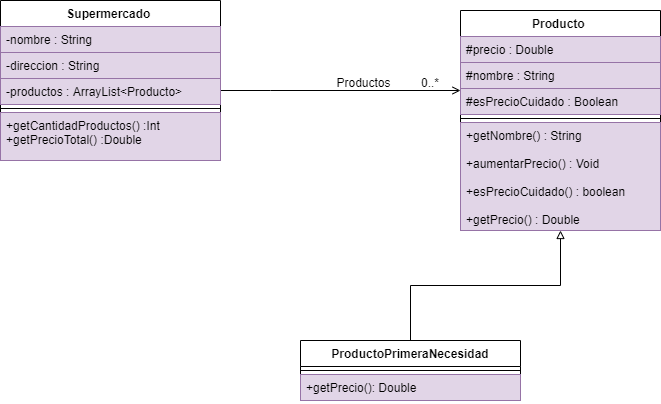

The diagram above was exported from draw.io. Its source (the exported page's mxGraphModel, read from the mxfile embedded in the PNG):
<mxGraphModel dx="782" dy="388" grid="1" gridSize="10" guides="1" tooltips="1" connect="1" arrows="1" fold="1" page="1" pageScale="1" pageWidth="827" pageHeight="1169" math="0" shadow="0">
  <root>
    <mxCell id="WIyWlLk6GJQsqaUBKTNV-0" />
    <mxCell id="WIyWlLk6GJQsqaUBKTNV-1" parent="WIyWlLk6GJQsqaUBKTNV-0" />
    <mxCell id="zkfFHV4jXpPFQw0GAbJ--26" value="" style="endArrow=open;shadow=0;strokeWidth=1;strokeColor=#000000;rounded=0;endFill=1;edgeStyle=elbowEdgeStyle;elbow=vertical;" parent="WIyWlLk6GJQsqaUBKTNV-1" source="zkfFHV4jXpPFQw0GAbJ--0" target="zkfFHV4jXpPFQw0GAbJ--17" edge="1">
      <mxGeometry x="0.5" y="41" relative="1" as="geometry">
        <mxPoint x="380" y="192" as="sourcePoint" />
        <mxPoint x="540" y="192" as="targetPoint" />
        <mxPoint x="-40" y="32" as="offset" />
        <Array as="points">
          <mxPoint x="340" y="190" />
        </Array>
      </mxGeometry>
    </mxCell>
    <mxCell id="zkfFHV4jXpPFQw0GAbJ--27" value="" style="resizable=0;align=left;verticalAlign=bottom;labelBackgroundColor=none;fontSize=12;" parent="zkfFHV4jXpPFQw0GAbJ--26" connectable="0" vertex="1">
      <mxGeometry x="-1" relative="1" as="geometry">
        <mxPoint y="4" as="offset" />
      </mxGeometry>
    </mxCell>
    <mxCell id="zkfFHV4jXpPFQw0GAbJ--28" value="0..*" style="resizable=0;align=right;verticalAlign=bottom;labelBackgroundColor=none;fontSize=12;" parent="zkfFHV4jXpPFQw0GAbJ--26" connectable="0" vertex="1">
      <mxGeometry x="1" relative="1" as="geometry">
        <mxPoint x="-20" y="1" as="offset" />
      </mxGeometry>
    </mxCell>
    <mxCell id="zkfFHV4jXpPFQw0GAbJ--29" value="Productos" style="text;html=1;resizable=0;points=[];;align=center;verticalAlign=middle;labelBackgroundColor=none;rounded=0;shadow=0;strokeWidth=1;fontSize=12;" parent="zkfFHV4jXpPFQw0GAbJ--26" vertex="1" connectable="0">
      <mxGeometry x="0.5" y="49" relative="1" as="geometry">
        <mxPoint x="-38" y="40" as="offset" />
      </mxGeometry>
    </mxCell>
    <mxCell id="MTD0dtxeVf27xHeXZupZ-4" style="edgeStyle=orthogonalEdgeStyle;rounded=0;orthogonalLoop=1;jettySize=auto;html=1;endArrow=block;endFill=0;" edge="1" parent="WIyWlLk6GJQsqaUBKTNV-1" source="MTD0dtxeVf27xHeXZupZ-0" target="zkfFHV4jXpPFQw0GAbJ--17">
      <mxGeometry relative="1" as="geometry" />
    </mxCell>
    <mxCell id="zkfFHV4jXpPFQw0GAbJ--0" value="Supermercado " style="swimlane;fontStyle=1;align=center;verticalAlign=top;childLayout=stackLayout;horizontal=1;startSize=26;horizontalStack=0;resizeParent=1;resizeLast=0;collapsible=1;marginBottom=0;rounded=0;shadow=0;strokeWidth=1;" parent="WIyWlLk6GJQsqaUBKTNV-1" vertex="1">
      <mxGeometry x="70" y="100" width="220" height="160" as="geometry">
        <mxRectangle x="230" y="140" width="160" height="26" as="alternateBounds" />
      </mxGeometry>
    </mxCell>
    <mxCell id="zkfFHV4jXpPFQw0GAbJ--1" value="-nombre : String" style="text;align=left;verticalAlign=top;spacingLeft=4;spacingRight=4;overflow=hidden;rotatable=0;points=[[0,0.5],[1,0.5]];portConstraint=eastwest;fillColor=#e1d5e7;strokeColor=#9673a6;" parent="zkfFHV4jXpPFQw0GAbJ--0" vertex="1">
      <mxGeometry y="26" width="220" height="26" as="geometry" />
    </mxCell>
    <mxCell id="zkfFHV4jXpPFQw0GAbJ--2" value="-direccion : String&#10;&#10;" style="text;align=left;verticalAlign=top;spacingLeft=4;spacingRight=4;overflow=hidden;rotatable=0;points=[[0,0.5],[1,0.5]];portConstraint=eastwest;rounded=0;shadow=0;html=0;fillColor=#e1d5e7;strokeColor=#9673a6;" parent="zkfFHV4jXpPFQw0GAbJ--0" vertex="1">
      <mxGeometry y="52" width="220" height="26" as="geometry" />
    </mxCell>
    <mxCell id="zkfFHV4jXpPFQw0GAbJ--3" value="-productos : ArrayList&lt;Producto&gt;" style="text;align=left;verticalAlign=top;spacingLeft=4;spacingRight=4;overflow=hidden;rotatable=0;points=[[0,0.5],[1,0.5]];portConstraint=eastwest;rounded=0;shadow=0;html=0;fillColor=#e1d5e7;strokeColor=#9673a6;" parent="zkfFHV4jXpPFQw0GAbJ--0" vertex="1">
      <mxGeometry y="78" width="220" height="26" as="geometry" />
    </mxCell>
    <mxCell id="zkfFHV4jXpPFQw0GAbJ--4" value="" style="line;html=1;strokeWidth=1;align=left;verticalAlign=middle;spacingTop=-1;spacingLeft=3;spacingRight=3;rotatable=0;labelPosition=right;points=[];portConstraint=eastwest;" parent="zkfFHV4jXpPFQw0GAbJ--0" vertex="1">
      <mxGeometry y="104" width="220" height="8" as="geometry" />
    </mxCell>
    <mxCell id="zkfFHV4jXpPFQw0GAbJ--5" value="+getCantidadProductos() :Int &#10;+getPrecioTotal() :Double " style="text;align=left;verticalAlign=top;spacingLeft=4;spacingRight=4;overflow=hidden;rotatable=0;points=[[0,0.5],[1,0.5]];portConstraint=eastwest;fillColor=#e1d5e7;strokeColor=#9673a6;" parent="zkfFHV4jXpPFQw0GAbJ--0" vertex="1">
      <mxGeometry y="112" width="220" height="48" as="geometry" />
    </mxCell>
    <mxCell id="zkfFHV4jXpPFQw0GAbJ--17" value="Producto " style="swimlane;fontStyle=1;align=center;verticalAlign=top;childLayout=stackLayout;horizontal=1;startSize=26;horizontalStack=0;resizeParent=1;resizeLast=0;collapsible=1;marginBottom=0;rounded=0;shadow=0;strokeWidth=1;" parent="WIyWlLk6GJQsqaUBKTNV-1" vertex="1">
      <mxGeometry x="530" y="110" width="200" height="220" as="geometry">
        <mxRectangle x="550" y="140" width="160" height="26" as="alternateBounds" />
      </mxGeometry>
    </mxCell>
    <mxCell id="zkfFHV4jXpPFQw0GAbJ--18" value="#precio : Double&#10;" style="text;align=left;verticalAlign=top;spacingLeft=4;spacingRight=4;overflow=hidden;rotatable=0;points=[[0,0.5],[1,0.5]];portConstraint=eastwest;fillColor=#e1d5e7;strokeColor=#9673a6;" parent="zkfFHV4jXpPFQw0GAbJ--17" vertex="1">
      <mxGeometry y="26" width="200" height="26" as="geometry" />
    </mxCell>
    <mxCell id="zkfFHV4jXpPFQw0GAbJ--19" value="#nombre : String" style="text;align=left;verticalAlign=top;spacingLeft=4;spacingRight=4;overflow=hidden;rotatable=0;points=[[0,0.5],[1,0.5]];portConstraint=eastwest;rounded=0;shadow=0;html=0;fillColor=#e1d5e7;strokeColor=#9673a6;" parent="zkfFHV4jXpPFQw0GAbJ--17" vertex="1">
      <mxGeometry y="52" width="200" height="26" as="geometry" />
    </mxCell>
    <mxCell id="zkfFHV4jXpPFQw0GAbJ--20" value="#esPrecioCuidado : Boolean " style="text;align=left;verticalAlign=top;spacingLeft=4;spacingRight=4;overflow=hidden;rotatable=0;points=[[0,0.5],[1,0.5]];portConstraint=eastwest;rounded=0;shadow=0;html=0;fillColor=#e1d5e7;strokeColor=#9673a6;" parent="zkfFHV4jXpPFQw0GAbJ--17" vertex="1">
      <mxGeometry y="78" width="200" height="26" as="geometry" />
    </mxCell>
    <mxCell id="zkfFHV4jXpPFQw0GAbJ--23" value="" style="line;html=1;strokeWidth=1;align=left;verticalAlign=middle;spacingTop=-1;spacingLeft=3;spacingRight=3;rotatable=0;labelPosition=right;points=[];portConstraint=eastwest;" parent="zkfFHV4jXpPFQw0GAbJ--17" vertex="1">
      <mxGeometry y="104" width="200" height="8" as="geometry" />
    </mxCell>
    <mxCell id="zkfFHV4jXpPFQw0GAbJ--25" value="+getNombre() : String&#10;&#10;+aumentarPrecio() : Void&#10;&#10;+esPrecioCuidado() : boolean&#10;&#10;+getPrecio() : Double  &#10;&#10;" style="text;align=left;verticalAlign=top;spacingLeft=4;spacingRight=4;overflow=hidden;rotatable=0;points=[[0,0.5],[1,0.5]];portConstraint=eastwest;fillColor=#e1d5e7;strokeColor=#9673a6;" parent="zkfFHV4jXpPFQw0GAbJ--17" vertex="1">
      <mxGeometry y="112" width="200" height="108" as="geometry" />
    </mxCell>
    <mxCell id="MTD0dtxeVf27xHeXZupZ-0" value="ProductoPrimeraNecesidad" style="swimlane;fontStyle=1;align=center;verticalAlign=top;childLayout=stackLayout;horizontal=1;startSize=26;horizontalStack=0;resizeParent=1;resizeParentMax=0;resizeLast=0;collapsible=1;marginBottom=0;" vertex="1" parent="WIyWlLk6GJQsqaUBKTNV-1">
      <mxGeometry x="370" y="440" width="220" height="60" as="geometry" />
    </mxCell>
    <mxCell id="MTD0dtxeVf27xHeXZupZ-2" value="" style="line;strokeWidth=1;fillColor=none;align=left;verticalAlign=middle;spacingTop=-1;spacingLeft=3;spacingRight=3;rotatable=0;labelPosition=right;points=[];portConstraint=eastwest;" vertex="1" parent="MTD0dtxeVf27xHeXZupZ-0">
      <mxGeometry y="26" width="220" height="8" as="geometry" />
    </mxCell>
    <mxCell id="MTD0dtxeVf27xHeXZupZ-3" value="+getPrecio(): Double " style="text;strokeColor=#9673a6;fillColor=#e1d5e7;align=left;verticalAlign=top;spacingLeft=4;spacingRight=4;overflow=hidden;rotatable=0;points=[[0,0.5],[1,0.5]];portConstraint=eastwest;" vertex="1" parent="MTD0dtxeVf27xHeXZupZ-0">
      <mxGeometry y="34" width="220" height="26" as="geometry" />
    </mxCell>
  </root>
</mxGraphModel>